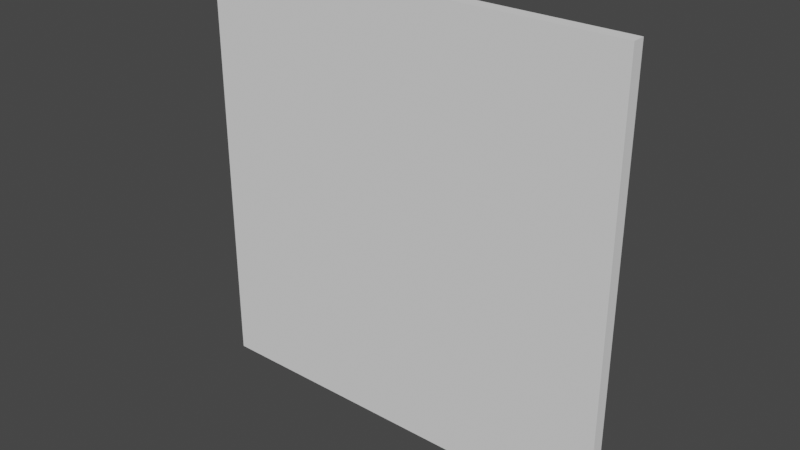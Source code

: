 # Source: WallBuildingSystem.blend  (saved by Blender 3.1.7; exported with 4.5.12 LTS)
import bpy
from mathutils import Matrix  # noqa: F401  (used for matrix-valued properties, if any)

bpy.ops.wm.read_factory_settings(use_empty=True)
scene = bpy.context.scene
scene.name = 'Scene'

# ---- collections
col_collection = bpy.data.collections.new('Collection'); scene.collection.children.link(col_collection)

# ---- world
world_world = bpy.data.worlds.new('World'); scene.world = world_world
world_world.use_nodes = True; world_world.node_tree.nodes.clear()
_N = world_world.node_tree.nodes; _L = world_world.node_tree.links
n0 = _N.new('ShaderNodeOutputWorld'); n0.name = 'World Output'; n0.location = (300, 300)
n1 = _N.new('ShaderNodeBackground'); n1.name = 'Background'; n1.location = (10, 300)
n1.inputs[0].default_value = (0.05088, 0.05088, 0.05088, 1.0)
_L.new(n1.outputs[0], n0.inputs[0])
n0.is_active_output = True
world_world.color = (0.05088, 0.05088, 0.05088)
world_world.use_sun_shadow = False
world_world.sun_shadow_jitter_overblur = 0.0

# ---- meshes
me_plane_003 = bpy.data.meshes.new('Plane.003')
me_plane_003.from_pydata([(-1.0, -1.788e-07, 0.7692), (1.0, -1.788e-07, 0.7692), (-1.0, 2.0, 0.7692), (1.0, 2.0, 0.7692), (-1.0, 2.0, 0.172), (-1.0, -1.788e-07, 0.172), (1.0, -1.788e-07, 0.172), (1.0, 2.0, 0.172)], [], [(0, 1, 3, 2), (5, 4, 7, 6), (1, 6, 7, 3), (2, 4, 5, 0), (3, 7, 4, 2), (0, 5, 6, 1)])
_uv = me_plane_003.uv_layers.new(name='UVMap')
_uv.uv.foreach_set('vector', [0.0, 0.0, 1.0, 0.0, 1.0, 1.0, 0.0, 1.0, 0.0, 0.0, 0.0, 1.0, 1.0, 1.0, 1.0, 0.0, 1.0, 0.0, 1.0, 0.0, 1.0, 1.0, 1.0, 1.0, 0.0, 1.0, 0.0, 1.0, 0.0, 0.0, 0.0, 0.0, 1.0, 1.0, 1.0, 1.0, 0.0, 1.0, 0.0, 1.0, 0.0, 0.0, 0.0, 0.0, 1.0, 0.0, 1.0, 0.0])
me_plane_003.use_remesh_fix_poles = True
me_plane_003.use_remesh_preserve_attributes = False
me_plane_003.update()

# ---- objects
ob_plane = bpy.data.objects.new('Plane', me_plane_003)

# ---- transforms, parenting, visibility, modifiers, constraints
ob_plane.location = (0.0, 0.0, 2.384e-07)
ob_plane.rotation_euler = (1.571, 0.0, 0.0)
ob_plane.scale = (3.341, 3.341, 0.3341)

# ---- collection membership
col_collection.objects.link(ob_plane)

# ---- scene / render settings (as saved in the file)
scene.frame_start = 1; scene.frame_end = 250; scene.frame_set(1)
scene.render.engine = 'BLENDER_EEVEE_NEXT'
scene.cycles.sampling_pattern = 'TABULATED_SOBOL'
scene.cycles.use_light_tree = False
scene.view_settings.view_transform = 'Filmic'
bpy.context.view_layer.update()

# ---- added for rendering (the .blend has no active camera and no usable light): camera, sun
cam_auto = bpy.data.cameras.new('AutoCamera')
cam_auto.lens = 50.0
cam_auto.sensor_width = 36.0
cam_auto.clip_end = 1000.0
ob_auto_camera = bpy.data.objects.new('AutoCamera', cam_auto)
scene.collection.objects.link(ob_auto_camera)
ob_auto_camera.location = (8.74462, -10.6508, 10.3365)
ob_auto_camera.rotation_euler = (1.09748, -7.21219e-08, 0.694738)
scene.camera = ob_auto_camera
light_auto_sun = bpy.data.lights.new('AutoSun', 'SUN')
light_auto_sun.energy = 3.0
light_auto_sun.angle = 0.0523599
ob_auto_sun = bpy.data.objects.new('AutoSun', light_auto_sun)
scene.collection.objects.link(ob_auto_sun)
ob_auto_sun.rotation_euler = (0.872665, 0.174533, 0.523599)
bpy.context.view_layer.update()

